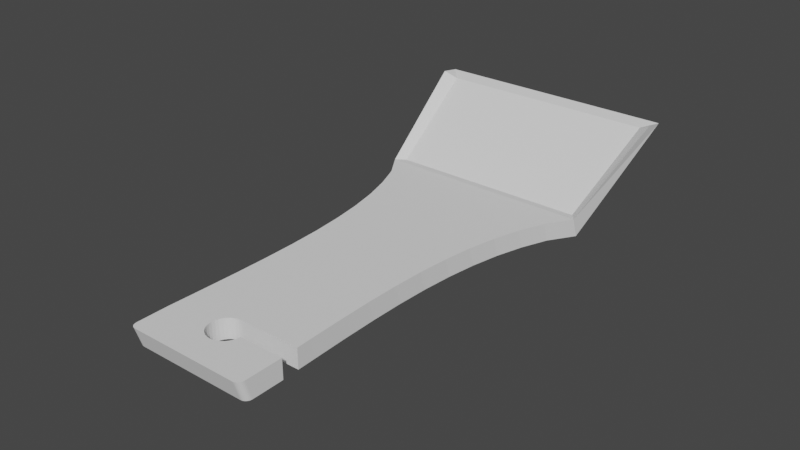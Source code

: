 # Source: A06_9_Espatula.blend  (saved by Blender 2.93.20; exported with 4.5.12 LTS)
import bpy
from mathutils import Matrix  # noqa: F401  (used for matrix-valued properties, if any)

bpy.ops.wm.read_factory_settings(use_empty=True)
scene = bpy.context.scene
scene.name = 'Scene'

# ---- collections
col_collection = bpy.data.collections.new('Collection'); scene.collection.children.link(col_collection)

# ---- node groups
ng_auto_smooth = bpy.data.node_groups.new('Auto Smooth', 'GeometryNodeTree')
_s = ng_auto_smooth.interface.new_socket(name='Geometry', in_out='OUTPUT', socket_type='NodeSocketGeometry')
_s = ng_auto_smooth.interface.new_socket(name='Geometry', in_out='INPUT', socket_type='NodeSocketGeometry')
_s = ng_auto_smooth.interface.new_socket(name='Angle', in_out='INPUT', socket_type='NodeSocketFloat')
_s.subtype = 'ANGLE'
_s.min_value = 0.0
_s.max_value = 3.142
ng_auto_smooth.is_modifier = True
_N = ng_auto_smooth.nodes; _L = ng_auto_smooth.links
n0 = _N.new('NodeGroupOutput'); n0.name = 'Group Output'; n0.location = (480, -100)
n1 = _N.new('NodeGroupInput'); n1.name = 'Group Input'; n1.location = (-420, -300)
n2 = _N.new('NodeGroupInput'); n2.name = 'Group Input.001'; n2.location = (-60, -100)
n3 = _N.new('GeometryNodeSetShadeSmooth'); n3.name = 'Set Shade Smooth'; n3.location = (120, -100)
n3.domain = 'EDGE'
n4 = _N.new('GeometryNodeSetShadeSmooth'); n4.name = 'Set Shade Smooth.001'; n4.location = (300, -100)
n5 = _N.new('GeometryNodeInputMeshEdgeAngle'); n5.name = 'Edge Angle'; n5.location = (-420, -220)
n6 = _N.new('GeometryNodeInputEdgeSmooth'); n6.name = 'Is Edge Smooth'; n6.location = (-60, -160)
n7 = _N.new('GeometryNodeInputShadeSmooth'); n7.name = 'Is Face Smooth'; n7.location = (-240, -340)
n8 = _N.new('FunctionNodeBooleanMath'); n8.name = 'Boolean Math'; n8.location = (-60, -220)
n9 = _N.new('FunctionNodeCompare'); n9.name = 'Compare'; n9.location = (-240, -180)
n9.operation = 'LESS_EQUAL'
_L.new(n5.outputs[0], n9.inputs[0])
_L.new(n4.outputs[0], n0.inputs[0])
_L.new(n1.outputs[1], n9.inputs[1])
_L.new(n9.outputs[0], n8.inputs[0])
_L.new(n7.outputs[0], n8.inputs[1])
_L.new(n2.outputs[0], n3.inputs[0])
_L.new(n6.outputs[0], n3.inputs[1])
_L.new(n3.outputs[0], n4.inputs[0])
_L.new(n8.outputs[0], n3.inputs[2])
n0.is_active_output = True

# ---- world
world_world = bpy.data.worlds.new('World'); scene.world = world_world
world_world.use_nodes = True; world_world.node_tree.nodes.clear()
_N = world_world.node_tree.nodes; _L = world_world.node_tree.links
n0 = _N.new('ShaderNodeOutputWorld'); n0.name = 'World Output'; n0.location = (300, 300)
n1 = _N.new('ShaderNodeBackground'); n1.name = 'Background'; n1.location = (10, 300)
n1.inputs[0].default_value = (0.05088, 0.05088, 0.05088, 1.0)
_L.new(n1.outputs[0], n0.inputs[0])
n0.is_active_output = True
world_world.color = (0.05088, 0.05088, 0.05088)
world_world.use_sun_shadow = False
world_world.sun_shadow_jitter_overblur = 0.0

# ---- meshes
me_cone = bpy.data.meshes.new('Cone')
me_cone.from_pydata([(26.42, 8.729, -27.63), (-26.42, 8.729, -27.63), (-25.75, 1.974, 0.777), (25.75, 1.974, 0.777), (-21.91, 3.509, 6.505), (-19.43, 5.117, 12.51), (-17.5, 6.799, 18.78), (-16.07, 8.555, 25.34), (-15.07, 10.38, 32.17), (-14.43, 12.29, 39.27), (-14.11, 14.27, 46.65), (-14.04, 16.32, 54.31), (-14.15, 18.44, 62.24), (-14.39, 20.64, 70.45), (-14.69, 22.92, 78.94), (21.91, 3.509, 6.505), (19.43, 5.117, 12.51), (17.5, 6.799, 18.78), (16.07, 8.555, 25.34), (15.07, 10.38, 32.17), (14.43, 12.29, 39.27), (14.11, 14.27, 46.65), (14.04, 16.32, 54.31), (14.15, 18.44, 62.24), (14.39, 20.64, 70.45), (14.69, 22.52, 77.47), (29.42, 8.702, -31.0), (-29.42, 8.702, -31.0), (-25.75, -3.021, 0.542), (25.75, -3.021, 0.542), (-21.91, -1.486, 6.27), (-19.43, 0.1225, 12.27), (-17.5, 1.805, 18.55), (-16.07, 3.56, 25.1), (-15.07, 5.39, 31.93), (-14.43, 7.293, 39.03), (-14.11, 9.271, 46.42), (-14.04, 11.32, 54.07), (-14.15, 13.45, 62.01), (-14.39, 15.65, 70.22), (-14.69, 17.92, 78.71), (21.91, -1.486, 6.27), (19.43, 0.1225, 12.27), (17.5, 1.805, 18.55), (16.07, 3.56, 25.1), (15.07, 5.39, 31.93), (14.43, 7.293, 39.03), (14.11, 9.271, 46.42), (14.04, 11.32, 54.07), (14.15, 13.45, 62.01), (14.39, 15.65, 70.22), (14.69, 17.92, 78.71), (29.42, 10.61, -26.83), (23.95, 1.047, -1.319), (-29.42, 10.61, -26.83), (-23.95, 1.047, -1.319), (-3.923, 22.32, 76.72), (3.696, 18.32, 80.19), (3.696, 22.92, 78.95), (-3.923, 17.72, 77.95), (-1.531, 16.97, 75.14), (-1.531, 21.57, 73.91), (3.326, 23.1, 79.62), (3.326, 18.5, 80.85), (-3.696, 22.13, 76.0), (-3.696, 17.53, 77.23), (-3.326, 17.35, 76.56), (-2.828, 17.19, 75.98), (2.828, 23.26, 80.21), (-0.7804, 16.91, 74.92), (2.828, 18.66, 81.44), (-2.222, 17.06, 75.5), (-3.326, 21.95, 75.33), (-0.7804, 21.51, 73.69), (2.222, 18.78, 81.92), (2.222, 23.39, 80.69), (-2.828, 21.79, 74.74), (-1.144e-05, 16.89, 74.84), (-1.526e-05, 21.49, 73.61), (1.531, 18.88, 82.28), (1.531, 23.48, 81.04), (-2.222, 21.66, 74.26), (-4.0, 17.92, 78.71), (-3.696, 18.32, 80.19), (0.7803, 18.94, 82.5), (-3.923, 18.13, 79.46), (0.7803, 23.54, 81.26), (-3.326, 18.5, 80.85), (-2.222, 18.78, 81.92), (-2.828, 18.66, 81.44), (-0.7804, 18.94, 82.5), (-1.531, 18.88, 82.28), (4.0, 17.92, 78.71), (3.923, 18.13, 79.46), (-1.144e-05, 18.96, 82.57), (-1.144e-05, 23.56, 81.34), (-0.7804, 23.54, 81.26), (-1.531, 23.48, 81.04), (-2.222, 23.39, 80.69), (-4.0, 22.52, 77.47), (-3.983, 22.57, 77.64), (-3.923, 22.73, 78.23), (4.0, 22.52, 77.47), (3.923, 22.73, 78.23), (-2.828, 23.26, 80.21), (-3.326, 23.1, 79.62), (-3.696, 22.92, 78.95), (13.26, 25.27, 87.71), (14.71, 24.87, 86.24), (13.58, 25.26, 87.67), (13.89, 25.23, 87.56), (14.17, 25.18, 87.39), (14.39, 25.12, 87.16), (14.57, 25.04, 86.88), (14.67, 24.96, 86.57), (-14.71, 24.87, 86.24), (-13.26, 25.27, 87.71), (-14.67, 24.96, 86.57), (-14.57, 25.04, 86.88), (-14.39, 25.12, 87.16), (-14.17, 25.18, 87.39), (-13.89, 25.23, 87.56), (-13.58, 25.26, 87.67), (-13.26, 20.27, 87.48), (-14.71, 19.88, 86.01), (-13.58, 20.26, 87.44), (-13.89, 20.23, 87.33), (-14.17, 20.19, 87.15), (-14.39, 20.12, 86.92), (-14.57, 20.05, 86.64), (-14.67, 19.97, 86.33), (14.71, 19.88, 86.01), (13.26, 20.27, 87.48), (14.67, 19.97, 86.33), (14.57, 20.05, 86.64), (14.39, 20.12, 86.92), (14.17, 20.19, 87.15), (13.89, 20.23, 87.33), (13.58, 20.26, 87.44), (14.54, 21.49, 73.61), (14.54, 16.89, 74.84)], [], [(53, 0, 1, 55), (29, 28, 27, 26), (132, 107, 116, 123), (54, 27, 28, 2), (92, 102, 25, 51), (12, 38, 39, 13), (13, 39, 40, 14), (108, 131, 51, 25), (15, 41, 29, 3), (92, 51, 131, 133, 134, 135, 136, 137, 138, 132, 123, 125, 126, 127, 128, 129, 130, 124, 40, 82, 85, 83, 87, 89, 88, 91, 90, 94, 84, 79, 74, 70, 63, 57, 93), (2, 28, 30, 4), (16, 42, 41, 15), (54, 1, 0, 52, 26, 27), (17, 43, 42, 16), (4, 30, 31, 5), (18, 44, 43, 17), (5, 31, 32, 6), (19, 45, 44, 18), (6, 32, 33, 7), (20, 46, 45, 19), (7, 33, 34, 8), (21, 47, 46, 20), (8, 34, 35, 9), (22, 48, 47, 21), (9, 35, 36, 10), (23, 49, 48, 22), (10, 36, 37, 11), (3, 29, 26, 52), (24, 50, 49, 23), (11, 37, 38, 12), (53, 3, 52, 0), (1, 54, 2, 55), (55, 2, 3, 53), (115, 14, 40, 124), (77, 140, 139, 78), (5, 6, 7, 8, 9, 10, 11, 12, 13, 14, 100, 99, 56, 64, 72, 76, 81, 61, 73, 78, 139, 24, 23, 22, 21, 20, 19, 18, 17, 16, 15, 3, 2, 4), (31, 30, 28, 29, 41, 42, 43, 44, 45, 46, 47, 48, 49, 50, 140, 77, 69, 60, 71, 67, 66, 65, 59, 82, 40, 39, 38, 37, 36, 35, 34, 33, 32), (101, 100, 14, 115, 117, 118, 119, 120, 121, 122, 116, 107, 109, 110, 111, 112, 113, 114, 108, 25, 102, 103, 58, 62, 68, 75, 80, 86, 95, 96, 97, 98, 104, 105, 106), (50, 24, 139, 140), (57, 58, 103, 93), (63, 62, 58, 57), (70, 68, 62, 63), (75, 68, 70, 74), (80, 75, 74, 79), (86, 80, 79, 84), (95, 86, 84, 94), (94, 90, 96, 95), (90, 91, 97, 96), (91, 88, 98, 97), (88, 89, 104, 98), (89, 87, 105, 104), (87, 83, 106, 105), (106, 83, 85, 101), (85, 82, 99, 100, 101), (82, 59, 56, 99), (64, 56, 59, 65), (64, 65, 66, 72), (66, 67, 76, 72), (76, 67, 71, 81), (81, 71, 60, 61), (61, 60, 69, 73), (73, 69, 77, 78), (115, 124, 130, 117), (117, 130, 129, 118), (118, 129, 128, 119), (119, 128, 127, 120), (120, 127, 126, 121), (121, 126, 125, 122), (122, 125, 123, 116), (107, 132, 138, 109), (109, 138, 137, 110), (110, 137, 136, 111), (111, 136, 135, 112), (112, 135, 134, 113), (113, 134, 133, 114), (114, 133, 131, 108), (93, 103, 102, 92)])
_uv = me_cone.uv_layers.new(name='UVMap')
_uv.uv.foreach_set('vector', [0.0, 0.0, 0.0, 0.0, 0.0, 0.0, 0.0, 0.0, 0.0, 0.0, 0.0, 0.0, 0.0, 0.0, 0.0, 0.0, 0.0, 0.0, 0.0, 0.0, 0.0, 0.0, 0.0, 0.0, 0.0, 0.0, 0.0, 0.0, 0.0, 0.0, 0.0, 0.0, 0.75, 0.65, 0.75, 0.8882, 0.0, 0.0, 0.0, 0.0, 0.0, 0.0, 0.0, 0.0, 0.0, 0.0, 0.0, 0.0, 0.0, 0.0, 0.0, 0.0, 0.0, 0.0, 0.0, 0.0, 0.0, 0.0, 0.0, 0.0, 0.0, 0.0, 0.0, 0.0, 0.0, 0.0, 0.0, 0.0, 0.0, 0.0, 0.0, 0.0, 0.0, 0.0, 0.0, 0.0, 0.0, 0.0, 0.0, 0.0, 0.0, 0.0, 0.0, 0.0, 0.0, 0.0, 0.0, 0.0, 0.0, 0.0, 0.0, 0.0, 0.0, 0.0, 0.0, 0.0, 0.0, 0.0, 0.0, 0.0, 0.0, 0.0, 0.0, 0.0, 0.0, 0.0, 0.0, 0.0, 0.0, 0.0, 0.0, 0.0, 0.0, 0.0, 0.0, 0.0, 0.0, 0.0, 0.0, 0.0, 0.0, 0.0, 0.0, 0.0, 0.0, 0.0, 0.0, 0.0, 0.0, 0.0, 0.0, 0.0, 0.0, 0.0, 0.0, 0.0, 0.0, 0.0, 0.0, 0.0, 0.0, 0.0, 0.0, 0.0, 0.0, 0.0, 0.0, 0.0, 0.0, 0.0, 0.0, 0.0, 0.0, 0.0, 0.0, 0.0, 0.0, 0.0, 0.0, 0.0, 0.0, 0.0, 0.0, 0.0, 0.0, 0.0, 0.0, 0.0, 0.0, 0.0, 0.0, 0.0, 0.0, 0.0, 0.0, 0.0, 0.0, 0.0, 0.0, 0.0, 0.0, 0.0, 0.0, 0.0, 0.0, 0.0, 0.0, 0.0, 0.0, 0.0, 0.0, 0.0, 0.0, 0.0, 0.0, 0.0, 0.0, 0.0, 0.0, 0.0, 0.0, 0.0, 0.0, 0.0, 0.0, 0.0, 0.0, 0.0, 0.0, 0.0, 0.0, 0.0, 0.0, 0.0, 0.0, 0.0, 0.0, 0.0, 0.0, 0.0, 0.0, 0.0, 0.0, 0.0, 0.0, 0.0, 0.0, 0.0, 0.0, 0.0, 0.0, 0.0, 0.0, 0.0, 0.0, 0.0, 0.0, 0.0, 0.0, 0.0, 0.0, 0.0, 0.0, 0.0, 0.0, 0.0, 0.0, 0.0, 0.0, 0.0, 0.0, 0.0, 0.0, 0.0, 0.0, 0.0, 0.0, 0.0, 0.0, 0.0, 0.0, 0.0, 0.0, 0.0, 0.0, 0.0, 0.0, 0.0, 0.0, 0.0, 0.0, 0.0, 0.0, 0.0, 0.0, 0.0, 0.0, 0.0, 0.0, 0.0, 0.0, 0.0, 0.0, 0.0, 0.0, 0.0, 0.0, 0.0, 0.0, 0.0, 0.0, 0.0, 0.0, 0.0, 0.0, 0.0, 0.0, 0.0, 0.0, 0.0, 0.0, 0.0, 0.0, 0.0, 0.0, 0.0, 0.0, 0.0, 0.0, 0.0, 0.0, 0.0, 0.0, 0.0, 0.0, 0.0, 0.0, 0.0, 0.0, 0.0, 0.0, 0.0, 0.0, 0.0, 0.0, 0.0, 0.0, 0.0, 0.0, 0.0, 0.0, 0.0, 0.0, 0.0, 0.0, 0.0, 0.0, 0.0, 0.0, 0.65, 0.0, 0.0, 0.0, 0.0, 0.0, 0.8882, 0.0, 0.0, 0.0, 0.0, 0.0, 0.0, 0.0, 0.0, 0.0, 0.0, 0.0, 0.0, 0.0, 0.0, 0.0, 0.0, 0.0, 0.0, 0.0, 0.0, 0.257, 0.8882, 0.25, 0.8882, 0.2188, 0.8882, 0.1875, 0.8882, 0.1562, 0.8882, 0.125, 0.8882, 0.09375, 0.8882, 0.0625, 0.8882, 0.03125, 0.8882, 0.0, 0.8882, 0.0, 0.0, 0.0, 0.0, 0.0, 0.0, 0.0, 0.0, 0.0, 0.0, 0.0, 0.0, 0.0, 0.0, 0.0, 0.0, 0.0, 0.0, 0.0, 0.0, 0.0, 0.0, 0.0, 0.0, 0.0, 0.0, 0.0, 0.0, 0.0, 0.0, 0.0, 0.0, 0.0, 0.0, 0.0, 0.0, 0.0, 0.0, 0.0, 0.0, 0.0, 0.0, 0.0, 0.0, 0.0, 0.0, 0.0, 0.0, 0.0, 0.0, 0.0, 0.0, 0.0, 0.0, 0.0, 0.0, 0.0, 0.0, 0.0, 0.65, 0.03125, 0.65, 0.0625, 0.65, 0.09375, 0.65, 0.125, 0.65, 0.1562, 0.65, 0.1875, 0.65, 0.2188, 0.65, 0.25, 0.65, 0.0, 0.0, 0.0, 0.0, 0.0, 0.0, 0.0, 0.0, 0.0, 0.0, 0.0, 0.0, 0.0, 0.0, 0.0, 0.0, 0.0, 0.0, 0.2812, 0.8882, 0.257, 0.8882, 0.0, 0.0, 0.0, 0.0, 0.0, 0.0, 0.0, 0.0, 0.0, 0.0, 0.0, 0.0, 0.0, 0.0, 0.0, 0.0, 0.0, 0.0, 0.0, 0.0, 0.0, 0.0, 0.0, 0.0, 0.0, 0.0, 0.0, 0.0, 0.0, 0.0, 0.0, 0.0, 0.0, 0.0, 0.0, 0.0, 0.75, 0.8882, 0.7188, 0.8882, 0.6875, 0.8882, 0.6562, 0.8882, 0.625, 0.8882, 0.5938, 0.8882, 0.5625, 0.8882, 0.5312, 0.8882, 0.5, 0.8882, 0.4688, 0.8882, 0.4375, 0.8882, 0.4062, 0.8882, 0.375, 0.8882, 0.3438, 0.8882, 0.3125, 0.8882, 0.0, 0.0, 0.0, 0.0, 0.0, 0.0, 0.0, 0.0, 0.6875, 0.65, 0.6875, 0.8882, 0.7188, 0.8882, 0.7188, 0.65, 0.6562, 0.65, 0.6562, 0.8882, 0.6875, 0.8882, 0.6875, 0.65, 0.625, 0.65, 0.625, 0.8882, 0.6562, 0.8882, 0.6562, 0.65, 0.5938, 0.8882, 0.625, 0.8882, 0.625, 0.65, 0.5938, 0.65, 0.5625, 0.8882, 0.5938, 0.8882, 0.5938, 0.65, 0.5625, 0.65, 0.5312, 0.8882, 0.5625, 0.8882, 0.5625, 0.65, 0.5312, 0.65, 0.5, 0.8882, 0.5312, 0.8882, 0.5312, 0.65, 0.5, 0.65, 0.5, 0.65, 0.4688, 0.65, 0.4688, 0.8882, 0.5, 0.8882, 0.4688, 0.65, 0.4375, 0.65, 0.4375, 0.8882, 0.4688, 0.8882, 0.4375, 0.65, 0.4062, 0.65, 0.4062, 0.8882, 0.4375, 0.8882, 0.4062, 0.65, 0.375, 0.65, 0.375, 0.8882, 0.4062, 0.8882, 0.375, 0.65, 0.3438, 0.65, 0.3438, 0.8882, 0.375, 0.8882, 0.3438, 0.65, 0.3125, 0.65, 0.3125, 0.8882, 0.3438, 0.8882, 0.3125, 0.8882, 0.3125, 0.65, 0.2812, 0.65, 0.2812, 0.8882, 0.2812, 0.65, 0.25, 0.65, 0.25, 0.8882, 0.257, 0.8882, 0.2812, 0.8882, 0.25, 0.65, 0.2188, 0.65, 0.2188, 0.8882, 0.25, 0.8882, 0.1875, 0.8882, 0.2188, 0.8882, 0.2188, 0.65, 0.1875, 0.65, 0.1875, 0.8882, 0.1875, 0.65, 0.1562, 0.65, 0.1562, 0.8882, 0.1562, 0.65, 0.125, 0.65, 0.125, 0.8882, 0.1562, 0.8882, 0.125, 0.8882, 0.125, 0.65, 0.09375, 0.65, 0.09375, 0.8882, 0.09375, 0.8882, 0.09375, 0.65, 0.0625, 0.65, 0.0625, 0.8882, 0.0625, 0.8882, 0.0625, 0.65, 0.03125, 0.65, 0.03125, 0.8882, 0.03125, 0.8882, 0.03125, 0.65, 0.0, 0.65, 0.0, 0.8882, 0.0, 0.0, 0.0, 0.0, 0.0, 0.0, 0.0, 0.0, 0.0, 0.0, 0.0, 0.0, 0.0, 0.0, 0.0, 0.0, 0.0, 0.0, 0.0, 0.0, 0.0, 0.0, 0.0, 0.0, 0.0, 0.0, 0.0, 0.0, 0.0, 0.0, 0.0, 0.0, 0.0, 0.0, 0.0, 0.0, 0.0, 0.0, 0.0, 0.0, 0.0, 0.0, 0.0, 0.0, 0.0, 0.0, 0.0, 0.0, 0.0, 0.0, 0.0, 0.0, 0.0, 0.0, 0.0, 0.0, 0.0, 0.0, 0.0, 0.0, 0.0, 0.0, 0.0, 0.0, 0.0, 0.0, 0.0, 0.0, 0.0, 0.0, 0.0, 0.0, 0.0, 0.0, 0.0, 0.0, 0.0, 0.0, 0.0, 0.0, 0.0, 0.0, 0.0, 0.0, 0.0, 0.0, 0.0, 0.0, 0.0, 0.0, 0.0, 0.0, 0.0, 0.0, 0.0, 0.0, 0.0, 0.0, 0.0, 0.0, 0.0, 0.0, 0.0, 0.0, 0.0, 0.0, 0.0, 0.0, 0.0, 0.0, 0.0, 0.0, 0.7188, 0.65, 0.7188, 0.8882, 0.75, 0.8882, 0.75, 0.65])
me_cone.use_remesh_fix_poles = True
me_cone.use_remesh_preserve_attributes = False
me_cone.update()

# ---- objects
ob_espatula = bpy.data.objects.new('Espatula', me_cone)

# ---- transforms, parenting, visibility, modifiers, constraints
ob_espatula.location = (34.71, 89.74, 3.058)
ob_espatula.rotation_euler = (1.836, 0.0, 0.0)
_m = ob_espatula.modifiers.new('Auto Smooth', 'NODES')
_m.node_group = ng_auto_smooth
_gi = [s.identifier for s in ng_auto_smooth.interface.items_tree if s.item_type == 'SOCKET' and s.in_out == 'INPUT']
_m[_gi[1]] = 0.5236  # Angle

# ---- collection membership
col_collection.objects.link(ob_espatula)

# ---- scene / render settings (as saved in the file)
scene.frame_start = 1; scene.frame_end = 250; scene.frame_set(1)
scene.render.engine = 'BLENDER_EEVEE_NEXT'
scene.cycles.use_denoising = False
scene.cycles.samples = 128
scene.cycles.sampling_pattern = 'TABULATED_SOBOL'
scene.cycles.use_adaptive_sampling = False
scene.cycles.use_light_tree = False
scene.view_settings.view_transform = 'Filmic'
scene.unit_settings.scale_length = 0.001
bpy.context.view_layer.update()

# ---- added for rendering (the .blend has no active camera and no usable light): camera, sun
cam_auto = bpy.data.cameras.new('AutoCamera')
cam_auto.lens = 50.0
cam_auto.sensor_width = 36.0
cam_auto.clip_end = 2394.94
ob_auto_camera = bpy.data.objects.new('AutoCamera', cam_auto)
scene.collection.objects.link(ob_auto_camera)
ob_auto_camera.location = (171.177, -104.295, 115.53)
ob_auto_camera.rotation_euler = (1.09748, -7.21219e-08, 0.694738)
scene.camera = ob_auto_camera
light_auto_sun = bpy.data.lights.new('AutoSun', 'SUN')
light_auto_sun.energy = 3.0
light_auto_sun.angle = 0.0523599
ob_auto_sun = bpy.data.objects.new('AutoSun', light_auto_sun)
scene.collection.objects.link(ob_auto_sun)
ob_auto_sun.rotation_euler = (0.872665, 0.174533, 0.523599)
bpy.context.view_layer.update()
